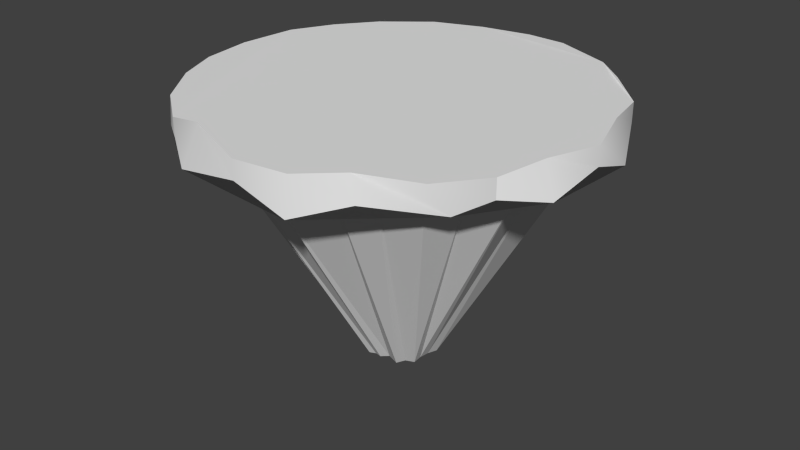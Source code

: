 # Source: FloatingIsland.blend  (saved by Blender 2.72.0; exported with 4.5.12 LTS)
import bpy
from mathutils import Matrix  # noqa: F401  (used for matrix-valued properties, if any)

bpy.ops.wm.read_factory_settings(use_empty=True)
scene = bpy.context.scene
scene.name = 'Scene'

# ---- collections
col_collection_1 = bpy.data.collections.new('Collection 1'); scene.collection.children.link(col_collection_1)

# ---- world
world_world = bpy.data.worlds.new('World'); scene.world = world_world
world_world.color = (0.05088, 0.05088, 0.05088)
world_world.use_sun_shadow = False
world_world.sun_shadow_jitter_overblur = 0.0
world_world.cycles.sampling_method = 'MANUAL'
world_world.cycles.sample_map_resolution = 256

# ---- meshes
me_cone_001 = bpy.data.meshes.new('Cone.001')
me_cone_001.from_pydata([(-1.429e-07, 1.62, -0.9467), (-1.656e-07, 1.62, -1.097), (-0.4193, 1.565, -0.9467), (-0.3868, 1.508, -1.133), (-0.8554, 1.408, -0.794), (-0.81, 1.403, -1.097), (-1.146, 1.146, -0.9467), (-1.095, 1.119, -1.12), (-1.403, 0.81, -0.9467), (-1.403, 0.81, -1.097), (-1.584, 0.4266, -0.8007), (-1.476, 0.4532, -1.107), (-1.62, 3.767e-07, -0.9467), (-1.62, 4.17e-07, -1.097), (-1.599, -0.4779, -0.867), (-1.487, -0.4004, -1.107), (-1.403, -0.81, -0.9467), (-1.403, -0.81, -1.097), (-1.205, -0.9887, -0.8399), (-1.146, -1.146, -1.097), (-0.81, -1.403, -0.9467), (-0.7166, -1.334, -1.111), (-0.4023, -1.587, -0.7928), (-0.4193, -1.565, -1.097), (-7.738e-07, -1.62, -0.9467), (-7.964e-07, -1.62, -1.097), (0.5865, -1.546, -0.8301), (0.535, -1.418, -1.134), (0.81, -1.403, -0.9467), (0.81, -1.403, -1.097), (1.159, -1.155, -0.8745), (1.146, -1.146, -1.097), (1.403, -0.81, -0.9467), (1.243, -0.9119, -1.174), (1.62, -0.2525, -0.7942), (1.565, -0.4193, -1.097), (1.647, 0.04168, -0.8888), (1.62, -4.585e-07, -1.097), (1.565, 0.4193, -0.9467), (1.486, 0.3884, -1.135), (1.522, 0.5844, -0.8743), (1.403, 0.81, -1.097), (1.146, 1.146, -0.9467), (1.195, 1.139, -1.086), (0.81, 1.403, -0.9467), (0.81, 1.403, -1.097), (0.4258, 1.577, -0.8471), (0.4333, 1.577, -1.086), (0.03802, 1.408, -1.001), (-0.009394, 0.2972, 1.008), (0.2848, 1.432, -1.0), (0.05209, 0.2815, 1.009), (0.6048, 1.37, -1.001), (0.096, 0.273, 1.008), (0.8111, 1.214, -1.0), (0.1735, 0.2317, 1.009), (1.032, 1.032, -1.0), (0.2019, 0.1732, 1.013), (1.179, 0.6136, -1.001), (0.2574, 0.1195, 1.013), (1.349, 0.5587, -1.0), (0.2338, 0.05656, 1.015), (1.432, 0.2848, -1.0), (0.2476, 0.0406, 1.007), (1.538, 0.2103, -1.0), (0.2772, -0.009528, 1.003), (1.432, -0.2848, -1.0), (0.2894, -0.08571, 1.005), (1.349, -0.5587, -1.0), (0.2401, -0.1133, 0.9993), (1.054, -0.8287, -0.9966), (0.2323, -0.175, 0.9991), (1.032, -1.032, -1.0), (0.2287, -0.2255, 0.9978), (0.8111, -1.214, -1.0), (0.1348, -0.2585, 0.9974), (0.6356, -1.167, -1.0), (0.08847, -0.2876, 0.9967), (0.2848, -1.432, -1.0), (0.05156, -0.3234, 0.9987), (-4.757e-07, -1.46, -1.0), (-0.001093, -0.3074, 0.9945), (-0.1583, -1.555, -1.004), (-0.05105, -0.3144, 0.9963), (-0.5587, -1.349, -1.0), (-0.1076, -0.2714, 0.9921), (-0.8111, -1.214, -1.0), (-0.1967, -0.2965, 1.003), (-1.089, -1.084, -1.048), (-0.2337, -0.2329, 0.9985), (-1.214, -0.8111, -1.0), (-0.2989, -0.2002, 1.002), (-1.458, -0.5949, -0.9979), (-0.2944, -0.1237, 0.9983), (-1.432, -0.2848, -1.0), (-0.3072, -0.04696, 0.996), (-1.484, 0.1427, -0.9983), (-0.3354, 0.02735, 0.9952), (-1.247, 0.398, -1.003), (-0.2931, 0.06494, 0.9991), (-1.349, 0.5587, -1.0), (-0.2972, 0.1262, 1.0), (-1.214, 0.8111, -1.0), (-0.2393, 0.1729, 1.001), (-0.9227, 0.9153, -1.003), (-0.2278, 0.2242, 1.002), (-0.8111, 1.214, -1.0), (-0.1652, 0.2603, 1.003), (-0.5413, 1.448, -0.9996), (-0.1358, 0.2999, 1.003), (-0.2848, 1.432, -1.0), (-0.06877, 0.2668, 1.011), (-0.009394, 0.2972, 1.008), (0.05209, 0.2815, 1.009), (0.096, 0.273, 1.008), (0.1735, 0.2317, 1.009), (0.2019, 0.1732, 1.013), (0.2574, 0.1195, 1.013), (0.2338, 0.05656, 1.015), (0.2476, 0.0406, 1.007), (0.2772, -0.009528, 1.003), (0.2894, -0.08571, 1.005), (0.2401, -0.1133, 0.9993), (0.2323, -0.175, 0.9991), (0.2287, -0.2255, 0.9978), (0.1348, -0.2585, 0.9974), (0.08847, -0.2876, 0.9967), (0.05156, -0.3234, 0.9987), (-0.001093, -0.3074, 0.9945), (-0.05105, -0.3144, 0.9963), (-0.1076, -0.2714, 0.9921), (-0.1967, -0.2965, 1.003), (-0.2337, -0.2329, 0.9985), (-0.2989, -0.2002, 1.002), (-0.2944, -0.1237, 0.9983), (-0.3072, -0.04696, 0.996), (-0.3354, 0.02735, 0.9952), (-0.2931, 0.06494, 0.9991), (-0.2972, 0.1262, 1.0), (-0.2393, 0.1729, 1.001), (-0.2278, 0.2242, 1.002), (-0.1652, 0.2603, 1.003), (-0.1358, 0.2999, 1.003), (-0.06877, 0.2668, 1.011), (-0.009394, 0.2972, 1.008), (0.05209, 0.2815, 1.009), (0.096, 0.273, 1.008), (0.1735, 0.2317, 1.009), (0.2019, 0.1732, 1.013), (0.2574, 0.1195, 1.013), (0.2338, 0.05656, 1.015), (0.2476, 0.0406, 1.007), (0.2772, -0.009528, 1.003), (0.2894, -0.08571, 1.005), (0.2401, -0.1133, 0.9993), (0.2323, -0.175, 0.9991), (0.2287, -0.2255, 0.9978), (0.1348, -0.2585, 0.9974), (0.08847, -0.2876, 0.9967), (0.05156, -0.3234, 0.9987), (-0.001093, -0.3074, 0.9945), (-0.05105, -0.3144, 0.9963), (-0.1076, -0.2714, 0.9921), (-0.1967, -0.2965, 1.003), (-0.2337, -0.2329, 0.9985), (-0.2989, -0.2002, 1.002), (-0.2944, -0.1237, 0.9983), (-0.3072, -0.04696, 0.996), (-0.3354, 0.02735, 0.9952), (-0.2931, 0.06494, 0.9991), (-0.2972, 0.1262, 1.0), (-0.2393, 0.1729, 1.001), (-0.2278, 0.2242, 1.002), (-0.1652, 0.2603, 1.003), (-0.1358, 0.2999, 1.003), (-0.06877, 0.2668, 1.011), (0.01286, 0.07422, 1.104), (0.01838, 0.06702, 1.162), (0.03655, 0.0817, 1.177), (0.01114, 0.07147, 1.163), (0.01719, 0.04984, 1.167), (0.03418, 0.05271, 1.17), (0.04244, 0.03645, 1.162), (0.06444, 0.0332, 1.164), (0.05518, 0.007993, 1.16), (0.06608, 0.006086, 1.131), (0.05643, -0.01407, 1.127), (0.05502, -0.03372, 1.133), (0.03619, -0.05271, 1.133), (0.008358, -0.06554, 1.132), (-0.007511, -0.06162, 1.135), (-0.01963, -0.04989, 1.142), (-0.03704, -0.05895, 1.137), (-0.04963, -0.0437, 1.142), (-0.06879, -0.04903, 1.134), (-0.08245, -0.04522, 1.15), (-0.06959, -0.02337, 1.142), (-0.08923, -0.01266, 1.145), (-0.09478, 0.001961, 1.135), (-0.09748, 0.02306, 1.126), (-0.09346, 0.04517, 1.118), (-0.07513, 0.04997, 1.118), (-0.06195, 0.05713, 1.114), (-0.04377, 0.05388, 1.11), (-0.03927, 0.06023, 1.119), (-0.01442, 0.05454, 1.115), (0.00137, 0.06178, 1.12), (0.02072, 0.07599, 1.14)], [], [(0, 1, 3, 2), (2, 3, 5, 4), (4, 5, 7, 6), (6, 7, 9, 8), (8, 9, 11, 10), (10, 11, 13, 12), (12, 13, 15, 14), (14, 15, 17, 16), (16, 17, 19, 18), (18, 19, 21, 20), (20, 21, 23, 22), (22, 23, 25, 24), (24, 25, 27, 26), (26, 27, 29, 28), (28, 29, 31, 30), (30, 31, 33, 32), (32, 33, 35, 34), (34, 35, 37, 36), (36, 37, 39, 38), (38, 39, 41, 40), (40, 41, 43, 42), (42, 43, 45, 44), (3, 1, 47, 45, 43, 41, 39, 37, 35, 33, 31, 29, 27, 25, 23, 21, 19, 17, 15, 13, 11, 9, 7, 5), (46, 47, 1, 0), (44, 45, 47, 46), (0, 2, 4, 6, 8, 10, 12, 14, 16, 18, 20, 22, 24, 26, 28, 30, 32, 34, 36, 38, 40, 42, 44, 46), (48, 49, 51, 50), (50, 51, 53, 52), (52, 53, 55, 54), (54, 55, 57, 56), (56, 57, 59, 58), (58, 59, 61, 60), (60, 61, 63, 62), (62, 63, 65, 64), (64, 65, 67, 66), (66, 67, 69, 68), (68, 69, 71, 70), (70, 71, 73, 72), (72, 73, 75, 74), (74, 75, 77, 76), (76, 77, 79, 78), (78, 79, 81, 80), (80, 81, 83, 82), (82, 83, 85, 84), (84, 85, 87, 86), (86, 87, 89, 88), (88, 89, 91, 90), (90, 91, 93, 92), (92, 93, 95, 94), (94, 95, 97, 96), (96, 97, 99, 98), (98, 99, 101, 100), (100, 101, 103, 102), (102, 103, 105, 104), (104, 105, 107, 106), (106, 107, 109, 108), (101, 99, 137, 138), (110, 111, 49, 48), (108, 109, 111, 110), (48, 50, 52, 54, 56, 58, 60, 62, 64, 66, 68, 70, 72, 74, 76, 78, 80, 82, 84, 86, 88, 90, 92, 94, 96, 98, 100, 102, 104, 106, 108, 110), (138, 137, 169, 170), (57, 55, 115, 116), (79, 77, 126, 127), (107, 105, 140, 141), (85, 83, 129, 130), (63, 61, 118, 119), (49, 111, 143, 112), (91, 89, 132, 133), (69, 67, 121, 122), (97, 95, 135, 136), (53, 51, 113, 114), (75, 73, 124, 125), (103, 101, 138, 139), (59, 57, 116, 117), (81, 79, 127, 128), (109, 107, 141, 142), (87, 85, 130, 131), (51, 49, 112, 113), (65, 63, 119, 120), (93, 91, 133, 134), (71, 69, 122, 123), (99, 97, 136, 137), (55, 53, 114, 115), (77, 75, 125, 126), (105, 103, 139, 140), (83, 81, 128, 129), (61, 59, 117, 118), (111, 109, 142, 143), (89, 87, 131, 132), (67, 65, 120, 121), (95, 93, 134, 135), (73, 71, 123, 124), (172, 171, 203, 204), (116, 115, 147, 148), (127, 126, 158, 159), (136, 135, 167, 168), (114, 113, 145, 146), (125, 124, 156, 157), (134, 133, 165, 166), (123, 122, 154, 155), (143, 142, 174, 175), (132, 131, 163, 164), (121, 120, 152, 153), (141, 140, 172, 173), (130, 129, 161, 162), (119, 118, 150, 151), (139, 138, 170, 171), (117, 116, 148, 149), (128, 127, 159, 160), (137, 136, 168, 169), (115, 114, 146, 147), (126, 125, 157, 158), (135, 134, 166, 167), (113, 112, 144, 145), (124, 123, 155, 156), (112, 143, 175, 144), (133, 132, 164, 165), (122, 121, 153, 154), (142, 141, 173, 174), (131, 130, 162, 163), (120, 119, 151, 152), (140, 139, 171, 172), (129, 128, 160, 161), (118, 117, 149, 150), (177, 176, 207, 206, 205, 204, 203, 202, 201, 200, 199, 198, 197, 196, 195, 194, 193, 192, 191, 190, 189, 188, 187, 186, 185, 184, 183, 182, 181, 180, 179, 178), (161, 160, 192, 193), (150, 149, 181, 182), (170, 169, 201, 202), (148, 147, 179, 180), (159, 158, 190, 191), (168, 167, 199, 200), (146, 145, 177, 178), (157, 156, 188, 189), (166, 165, 197, 198), (155, 154, 186, 187), (175, 174, 206, 207), (164, 163, 195, 196), (153, 152, 184, 185), (173, 172, 204, 205), (162, 161, 193, 194), (151, 150, 182, 183), (171, 170, 202, 203), (149, 148, 180, 181), (160, 159, 191, 192), (169, 168, 200, 201), (147, 146, 178, 179), (158, 157, 189, 190), (167, 166, 198, 199), (145, 144, 176, 177), (156, 155, 187, 188), (144, 175, 207, 176), (165, 164, 196, 197), (154, 153, 185, 186), (174, 173, 205, 206), (163, 162, 194, 195), (152, 151, 183, 184)])
me_cone_001.polygons.foreach_set('use_smooth', [1, 1, 1, 1, 1, 1, 1, 1, 1, 1, 1, 1, 1, 1, 1, 1, 1, 1, 1, 1, 1, 1, 1, 1, 1, 1, 0, 0, 0, 0, 0, 0, 0, 0, 0, 0, 0, 0, 0, 0, 0, 0, 0, 0, 0, 0, 0, 0, 0, 0, 0, 0, 0, 0, 0, 0, 0, 0, 0, 0, 0, 0, 0, 0, 0, 0, 0, 0, 0, 0, 0, 0, 0, 0, 0, 0, 0, 0, 0, 0, 0, 0, 0, 0, 0, 0, 0, 0, 0, 0, 0, 0, 0, 0, 0, 0, 0, 0, 0, 0, 0, 0, 0, 0, 0, 0, 0, 0, 0, 0, 0, 0, 0, 0, 0, 0, 0, 0, 0, 0, 0, 0, 0, 0, 0, 0, 0, 0, 0, 0, 0, 0, 0, 0, 0, 0, 0, 0, 0, 0, 0, 0, 0, 0, 0, 0, 0, 0, 0, 0, 0, 0, 0, 0, 0, 0])
_uv = me_cone_001.uv_layers.new(name='UVMap')
_uv.uv.foreach_set('vector', [0.4106, 0.1062, 0.4288, 0.1064, 0.427, 0.1478, 0.4029, 0.1444, 0.4029, 0.1444, 0.427, 0.1478, 0.4155, 0.1912, 0.3778, 0.1939, 0.3778, 0.1939, 0.4155, 0.1912, 0.4166, 0.2418, 0.3942, 0.2429, 0.3942, 0.2429, 0.4166, 0.2418, 0.412, 0.2966, 0.3938, 0.2965, 0.3938, 0.2965, 0.412, 0.2966, 0.4168, 0.338, 0.3778, 0.3486, 0.3778, 0.3486, 0.4168, 0.338, 0.4192, 0.3944, 0.4009, 0.3942, 0.4009, 0.3942, 0.4192, 0.3944, 0.4288, 0.4239, 0.3985, 0.4401, 0.1913, 0.3907, 0.1675, 0.3883, 0.1581, 0.3453, 0.1759, 0.3445, 0.1759, 0.3445, 0.1581, 0.3453, 0.1533, 0.2926, 0.1873, 0.3102, 0.1873, 0.3102, 0.1533, 0.2926, 0.1547, 0.2366, 0.1703, 0.2385, 0.1703, 0.2385, 0.1547, 0.2366, 0.1556, 0.189, 0.1913, 0.1838, 0.1913, 0.1838, 0.1556, 0.189, 0.1625, 0.1452, 0.1803, 0.1444, 0.05951, 0.3977, 0.04115, 0.3987, 0.0299, 0.3298, 0.06601, 0.3539, 0.06601, 0.3539, 0.0299, 0.3298, 0.03018, 0.3007, 0.04854, 0.2997, 0.04854, 0.2997, 0.03018, 0.3007, 0.02739, 0.2472, 0.05428, 0.2451, 0.05428, 0.2451, 0.02739, 0.2472, 0.01881, 0.22, 0.04506, 0.1946, 0.04506, 0.1946, 0.01881, 0.22, 0.02814, 0.1493, 0.06601, 0.1289, 0.06601, 0.1289, 0.02814, 0.1493, 0.03162, 0.1115, 0.05705, 0.1042, 0.4165, 0.4144, 0.3942, 0.4129, 0.3831, 0.3698, 0.4018, 0.3772, 0.4018, 0.3772, 0.3831, 0.3698, 0.3784, 0.3302, 0.407, 0.3612, 0.407, 0.3612, 0.3784, 0.3302, 0.3768, 0.2845, 0.3945, 0.2802, 0.3945, 0.2802, 0.3768, 0.2845, 0.3801, 0.2254, 0.3976, 0.2268, 0.0571, 0.2441, 0.0561, 0.1931, 0.07515, 0.1415, 0.1081, 0.1011, 0.152, 0.06265, 0.1981, 0.048, 0.2512, 0.05171, 0.302, 0.048, 0.3504, 0.0685, 0.3991, 0.124, 0.4239, 0.1436, 0.444, 0.1931, 0.437, 0.2272, 0.444, 0.2993, 0.4239, 0.3488, 0.3868, 0.3776, 0.3504, 0.4239, 0.302, 0.4444, 0.2503, 0.4412, 0.1981, 0.4444, 0.1484, 0.4119, 0.1081, 0.3913, 0.08095, 0.3434, 0.0561, 0.2993, 0.4162, 0.1755, 0.3881, 0.1742, 0.399, 0.1267, 0.4165, 0.1281, 0.3976, 0.2268, 0.3801, 0.2254, 0.3881, 0.1742, 0.4162, 0.1755, 0.07706, 0.5859, 0.1242, 0.5486, 0.1806, 0.5196, 0.2379, 0.517, 0.2968, 0.5249, 0.3505, 0.545, 0.3988, 0.5852, 0.4429, 0.6358, 0.4577, 0.69, 0.4541, 0.7281, 0.4577, 0.8111, 0.433, 0.8712, 0.3988, 0.9161, 0.3525, 0.9438, 0.2968, 0.9769, 0.2364, 0.9871, 0.179, 0.9772, 0.09964, 0.9422, 0.06925, 0.9152, 0.0409, 0.8684, 0.02759, 0.847, 0.01042, 0.7515, 0.01818, 0.6909, 0.03741, 0.6336, 0.831, 0.8328, 0.5589, 0.7528, 0.5597, 0.7453, 0.8377, 0.809, 0.8377, 0.809, 0.5597, 0.7453, 0.5607, 0.7401, 0.8438, 0.7714, 0.8438, 0.7714, 0.5607, 0.7401, 0.5611, 0.7291, 0.8438, 0.7387, 0.8438, 0.7387, 0.5611, 0.7291, 0.5596, 0.7219, 0.8434, 0.7025, 0.8434, 0.7025, 0.5596, 0.7219, 0.5592, 0.7122, 0.8337, 0.6567, 0.8337, 0.6567, 0.5592, 0.7122, 0.5563, 0.7101, 0.8361, 0.6352, 0.8361, 0.6352, 0.5563, 0.7101, 0.5571, 0.7075, 0.8293, 0.6066, 0.8293, 0.6066, 0.5571, 0.7075, 0.5566, 0.7008, 0.8296, 0.5902, 0.746, 0.8087, 0.8856, 0.546, 0.8901, 0.5471, 0.7934, 0.8146, 0.7934, 0.8146, 0.8901, 0.5471, 0.897, 0.5476, 0.822, 0.8175, 0.822, 0.8175, 0.897, 0.5476, 0.9024, 0.5484, 0.8713, 0.8175, 0.8713, 0.8175, 0.9024, 0.5484, 0.9065, 0.5492, 0.8887, 0.8206, 0.8887, 0.8206, 0.9065, 0.5492, 0.9183, 0.5487, 0.9241, 0.8206, 0.7788, 0.53, 0.7788, 0.8198, 0.7764, 0.8189, 0.7601, 0.5374, 0.6316, 0.64, 0.6316, 0.9096, 0.6253, 0.9095, 0.5771, 0.6376, 0.5771, 0.6376, 0.6253, 0.9095, 0.6212, 0.9096, 0.5468, 0.6391, 0.5468, 0.6391, 0.6212, 0.9096, 0.6157, 0.91, 0.524, 0.6379, 0.501, 0.7988, 0.6971, 0.5824, 0.7048, 0.5867, 0.5486, 0.8243, 0.5486, 0.8243, 0.7048, 0.5867, 0.7096, 0.5905, 0.5789, 0.8407, 0.5789, 0.8407, 0.7096, 0.5905, 0.7177, 0.5938, 0.6084, 0.864, 0.6084, 0.864, 0.7177, 0.5938, 0.7256, 0.5976, 0.6439, 0.8688, 0.6439, 0.8688, 0.7256, 0.5976, 0.7318, 0.5986, 0.681, 0.8853, 0.681, 0.8853, 0.7318, 0.5986, 0.7394, 0.6004, 0.7064, 0.8872, 0.7064, 0.8872, 0.7394, 0.6004, 0.748, 0.6029, 0.748, 0.8944, 0.6546, 0.6536, 0.6546, 0.8898, 0.6482, 0.8923, 0.6136, 0.667, 0.9393, 0.991, 0.9548, 0.7084, 0.9605, 0.7096, 0.9605, 1.0, 0.753, 0.9318, 0.7809, 0.7096, 0.7899, 0.7095, 0.7878, 0.9289, 0.7878, 0.9289, 0.7899, 0.7095, 0.7957, 0.7085, 0.8204, 0.9318, 0.8204, 0.9318, 0.7957, 0.7085, 0.804, 0.7087, 0.8579, 0.9271, 0.8579, 0.9271, 0.804, 0.7087, 0.8102, 0.7084, 0.9013, 0.9266, 0.0, 0.0, 0.0, 0.0, 0.0, 0.0, 0.0, 0.0, 0.8236, 0.8679, 0.556, 0.7567, 0.5589, 0.7528, 0.831, 0.8328, 0.8177, 0.8956, 0.5564, 0.7661, 0.556, 0.7567, 0.8236, 0.8679, 0.6719, 0.5766, 0.6978, 0.5597, 0.7366, 0.5484, 0.7682, 0.5542, 0.8028, 0.5621, 0.8425, 0.601, 0.8644, 0.5974, 0.8889, 0.6236, 0.9048, 0.626, 0.9208, 0.688, 0.927, 0.7237, 0.9095, 0.771, 0.9185, 0.7953, 0.9042, 0.8285, 0.8822, 0.8332, 0.8582, 0.8833, 0.8283, 0.9027, 0.8161, 0.9226, 0.7603, 0.9222, 0.7249, 0.9214, 0.6869, 0.9226, 0.6578, 0.8989, 0.6187, 0.8885, 0.6042, 0.8519, 0.5745, 0.8066, 0.5864, 0.7642, 0.5661, 0.7519, 0.5669, 0.7156, 0.5932, 0.6872, 0.5888, 0.6471, 0.6056, 0.6052, 0.6348, 0.5923, 0.0, 0.0, 0.0, 0.0, 0.0, 0.0, 0.0, 0.0, 0.0, 0.0, 0.0, 0.0, 0.0, 0.0, 0.0, 0.0, 0.0, 0.0, 0.0, 0.0, 0.0, 0.0, 0.0, 0.0, 0.0, 0.0, 0.0, 0.0, 0.0, 0.0, 0.0, 0.0, 0.0, 0.0, 0.0, 0.0, 0.0, 0.0, 0.0, 0.0, 0.0, 0.0, 0.0, 0.0, 0.0, 0.0, 0.0, 0.0, 0.0, 0.0, 0.0, 0.0, 0.0, 0.0, 0.0, 0.0, 0.0, 0.0, 0.0, 0.0, 0.0, 0.0, 0.0, 0.0, 0.0, 0.0, 0.0, 0.0, 0.0, 0.0, 0.0, 0.0, 0.0, 0.0, 0.0, 0.0, 0.0, 0.0, 0.0, 0.0, 0.0, 0.0, 0.0, 0.0, 0.0, 0.0, 0.0, 0.0, 0.0, 0.0, 0.0, 0.0, 0.0, 0.0, 0.0, 0.0, 0.0, 0.0, 0.0, 0.0, 0.0, 0.0, 0.0, 0.0, 0.0, 0.0, 0.0, 0.0, 0.0, 0.0, 0.0, 0.0, 0.0, 0.0, 0.0, 0.0, 0.0, 0.0, 0.0, 0.0, 0.0, 0.0, 0.0, 0.0, 0.0, 0.0, 0.0, 0.0, 0.0, 0.0, 0.0, 0.0, 0.0, 0.0, 0.0, 0.0, 0.0, 0.0, 0.0, 0.0, 0.0, 0.0, 0.0, 0.0, 0.0, 0.0, 0.0, 0.0, 0.0, 0.0, 0.0, 0.0, 0.0, 0.0, 0.0, 0.0, 0.0, 0.0, 0.0, 0.0, 0.0, 0.0, 0.0, 0.0, 0.0, 0.0, 0.0, 0.0, 0.0, 0.0, 0.0, 0.0, 0.0, 0.0, 0.0, 0.0, 0.0, 0.0, 0.0, 0.0, 0.0, 0.0, 0.0, 0.0, 0.0, 0.0, 0.0, 0.0, 0.0, 0.0, 0.0, 0.0, 0.0, 0.0, 0.0, 0.0, 0.0, 0.0, 0.0, 0.0, 0.0, 0.0, 0.0, 0.0, 0.0, 0.0, 0.0, 0.0, 0.0, 0.0, 0.0, 0.0, 0.0, 0.0, 0.0, 0.0, 0.0, 0.0, 0.0, 0.0, 0.0, 0.0, 0.0, 0.0, 0.0, 0.0, 0.0, 0.0, 0.0, 0.0, 0.0, 0.0, 0.0, 0.0, 0.0, 0.0, 0.0, 0.0, 0.0, 0.0, 0.0, 0.0, 0.0, 0.0, 0.0, 0.0, 0.0, 0.0, 0.0, 0.0, 0.0, 0.0, 0.0, 0.0, 0.0, 0.0, 0.5675, 0.9575, 0.5651, 0.9513, 0.5879, 0.9337, 0.5886, 0.9345, 0.0, 0.0, 0.0, 0.0, 0.0, 0.0, 0.0, 0.0, 0.0, 0.0, 0.0, 0.0, 0.0, 0.0, 0.0, 0.0, 0.0, 0.0, 0.0, 0.0, 0.0, 0.0, 0.0, 0.0, 0.0, 0.0, 0.0, 0.0, 0.0, 0.0, 0.0, 0.0, 0.0, 0.0, 0.0, 0.0, 0.0, 0.0, 0.0, 0.0, 0.0, 0.0, 0.0, 0.0, 0.0, 0.0, 0.0, 0.0, 0.0, 0.0, 0.0, 0.0, 0.0, 0.0, 0.0, 0.0, 0.0, 0.0, 0.0, 0.0, 0.0, 0.0, 0.0, 0.0, 0.0, 0.0, 0.0, 0.0, 0.0, 0.0, 0.0, 0.0, 0.0, 0.0, 0.0, 0.0, 0.0, 0.0, 0.0, 0.0, 0.0, 0.0, 0.0, 0.0, 0.0, 0.0, 0.0, 0.0, 0.0, 0.0, 0.0, 0.0, 0.0, 0.0, 0.0, 0.0, 0.0, 0.0, 0.0, 0.0, 0.0, 0.0, 0.0, 0.0, 0.0, 0.0, 0.0, 0.0, 0.0, 0.0, 0.0, 0.0, 0.0, 0.0, 0.0, 0.0, 0.0, 0.0, 0.0, 0.0, 0.0, 0.0, 0.0, 0.0, 0.0, 0.0, 0.0, 0.0, 0.0, 0.0, 0.0, 0.0, 0.0, 0.0, 0.0, 0.0, 0.0, 0.0, 0.0, 0.0, 0.0, 0.0, 0.0, 0.0, 0.0, 0.0, 0.0, 0.0, 0.0, 0.0, 0.0, 0.0, 0.0, 0.0, 0.0, 0.0, 0.0, 0.0, 0.0, 0.0, 0.0, 0.0, 0.0, 0.0, 0.0, 0.0, 0.0, 0.0, 0.0, 0.0, 0.0, 0.0, 0.0, 0.0, 0.0, 0.0, 0.0, 0.0, 0.0, 0.0, 0.0, 0.0, 0.0, 0.0, 0.0, 0.0, 0.0, 0.0, 0.0, 0.0, 0.0, 0.0, 0.0, 0.0, 0.0, 0.0, 0.0, 0.0, 0.0, 0.0, 0.0, 0.0, 0.0, 0.0, 0.0, 0.0, 0.0, 0.0, 0.0, 0.0, 0.0, 0.0, 0.0, 0.0, 0.0, 0.0, 0.0, 0.0, 0.0, 0.0, 0.0, 0.0, 0.0, 0.0, 0.0, 0.0, 0.0, 0.0, 0.0, 0.0, 0.0, 0.0, 0.0, 0.0, 0.0, 0.0, 0.0, 0.0, 0.0, 0.0, 0.0, 0.0, 0.0, 0.0, 0.0, 0.0, 0.0, 0.0, 0.5962, 0.9347, 0.5951, 0.9351, 0.5965, 0.9355, 0.5936, 0.9339, 0.5915, 0.9333, 0.5886, 0.9345, 0.5879, 0.9337, 0.5858, 0.9345, 0.5841, 0.9339, 0.5817, 0.9337, 0.5809, 0.9311, 0.5809, 0.9285, 0.5814, 0.9267, 0.5836, 0.9249, 0.5817, 0.9225, 0.5832, 0.9216, 0.5857, 0.922, 0.5869, 0.9198, 0.5892, 0.9206, 0.5904, 0.9189, 0.5922, 0.918, 0.5959, 0.9191, 0.5985, 0.9211, 0.599, 0.9234, 0.6006, 0.9258, 0.5996, 0.9265, 0.6013, 0.9295, 0.5986, 0.9304, 0.598, 0.9326, 0.5958, 0.9326, 0.5955, 0.9354, 0.5989, 0.9363, 0.579, 0.8868, 0.5852, 0.8866, 0.5869, 0.9198, 0.5857, 0.922, 0.6209, 0.9275, 0.6249, 0.9349, 0.598, 0.9326, 0.5986, 0.9304, 0.5572, 0.9466, 0.5565, 0.9389, 0.5841, 0.9339, 0.5858, 0.9345, 0.634, 0.8888, 0.6406, 0.8856, 0.6512, 0.9117, 0.6493, 0.9132, 0.5914, 0.8836, 0.5965, 0.8873, 0.5904, 0.9189, 0.5892, 0.9206, 0.5506, 0.935, 0.5527, 0.9252, 0.5809, 0.9311, 0.5817, 0.9337, 0.608, 0.9572, 0.6028, 0.9591, 0.5962, 0.9347, 0.5989, 0.9363, 0.6027, 0.89, 0.6148, 0.8923, 0.5959, 0.9191, 0.5922, 0.918, 0.5528, 0.9154, 0.5509, 0.906, 0.5814, 0.9267, 0.5809, 0.9285, 0.6162, 0.8985, 0.6183, 0.9061, 0.599, 0.9234, 0.5985, 0.9211, 0.5878, 0.9597, 0.5801, 0.9651, 0.5936, 0.9339, 0.5965, 0.9355, 0.5582, 0.9006, 0.5616, 0.892, 0.5817, 0.9225, 0.5836, 0.9249, 0.6249, 0.9086, 0.6248, 0.9183, 0.5996, 0.9265, 0.6006, 0.9258, 0.5758, 0.9607, 0.5675, 0.9575, 0.5886, 0.9345, 0.5915, 0.9333, 0.5728, 0.8932, 0.579, 0.8868, 0.5857, 0.922, 0.5832, 0.9216, 0.6752, 0.6366, 0.6767, 0.6388, 0.6767, 0.6681, 0.6748, 0.6664, 0.5651, 0.9513, 0.5572, 0.9466, 0.5858, 0.9345, 0.5879, 0.9337, 0.6249, 0.8913, 0.634, 0.8888, 0.6493, 0.9132, 0.6478, 0.9133, 0.5852, 0.8866, 0.5914, 0.8836, 0.5892, 0.9206, 0.5869, 0.9198, 0.5565, 0.9389, 0.5506, 0.935, 0.5817, 0.9337, 0.5841, 0.9339, 0.6406, 0.8856, 0.6512, 0.8836, 0.6495, 0.9127, 0.6512, 0.9117, 0.5965, 0.8873, 0.6027, 0.89, 0.5922, 0.918, 0.5904, 0.9189, 0.5527, 0.9252, 0.5528, 0.9154, 0.5809, 0.9285, 0.5809, 0.9311, 0.6028, 0.9591, 0.5956, 0.9623, 0.5951, 0.9351, 0.5962, 0.9347, 0.6148, 0.8923, 0.6162, 0.8985, 0.5985, 0.9211, 0.5959, 0.9191, 0.672, 0.6073, 0.6767, 0.6062, 0.6767, 0.6366, 0.6741, 0.6334, 0.5509, 0.906, 0.5582, 0.9006, 0.5836, 0.9249, 0.5814, 0.9267, 0.6183, 0.9061, 0.6249, 0.9086, 0.6006, 0.9258, 0.599, 0.9234, 0.5801, 0.9651, 0.5758, 0.9607, 0.5915, 0.9333, 0.5936, 0.9339, 0.5616, 0.892, 0.5728, 0.8932, 0.5832, 0.9216, 0.5817, 0.9225, 0.6248, 0.9183, 0.6222, 0.9252, 0.6013, 0.9295, 0.5996, 0.9265])
me_cone_001.use_remesh_preserve_volume = False
me_cone_001.use_remesh_preserve_attributes = False
me_cone_001.use_mirror_vertex_groups = False
me_cone_001.update()

# ---- objects
ob_cone = bpy.data.objects.new('Cone', me_cone_001)

# ---- transforms, parenting, visibility, modifiers, constraints
ob_cone.location = (0.0, 0.0, 1.04)
ob_cone.rotation_euler = (-2.687e-07, 3.142, -1.175e-14)
ob_cone.lineart.crease_threshold = 0.0
_m = ob_cone.modifiers.new('EdgeSplit', 'EDGE_SPLIT')

# ---- collection membership
col_collection_1.objects.link(ob_cone)

# ---- scene / render settings (as saved in the file)
scene.frame_start = 1; scene.frame_end = 250; scene.frame_set(1)
scene.render.engine = 'BLENDER_EEVEE_NEXT'
scene.render.resolution_percentage = 50
scene.render.dither_intensity = 0.0
scene.cycles.use_denoising = False
scene.cycles.samples = 10
scene.cycles.sampling_pattern = 'TABULATED_SOBOL'
scene.cycles.light_sampling_threshold = 0.0
scene.cycles.use_adaptive_sampling = False
scene.cycles.use_light_tree = False
scene.cycles.blur_glossy = 0.0
scene.cycles.pixel_filter_type = 'GAUSSIAN'
scene.cycles.sample_clamp_indirect = 0.0
scene.view_settings.view_transform = 'Standard'
bpy.context.view_layer.update()

# ---- added for rendering (the .blend has no active camera and no usable light): camera, sun
cam_auto = bpy.data.cameras.new('AutoCamera')
cam_auto.lens = 50.0
cam_auto.sensor_width = 36.0
cam_auto.clip_end = 1000.0
ob_auto_camera = bpy.data.objects.new('AutoCamera', cam_auto)
scene.collection.objects.link(ob_auto_camera)
ob_auto_camera.location = (4.76699, -5.73688, 4.86297)
ob_auto_camera.rotation_euler = (1.09748, -7.21219e-08, 0.694738)
scene.camera = ob_auto_camera
light_auto_sun = bpy.data.lights.new('AutoSun', 'SUN')
light_auto_sun.energy = 3.0
light_auto_sun.angle = 0.0523599
ob_auto_sun = bpy.data.objects.new('AutoSun', light_auto_sun)
scene.collection.objects.link(ob_auto_sun)
ob_auto_sun.rotation_euler = (0.872665, 0.174533, 0.523599)
bpy.context.view_layer.update()
